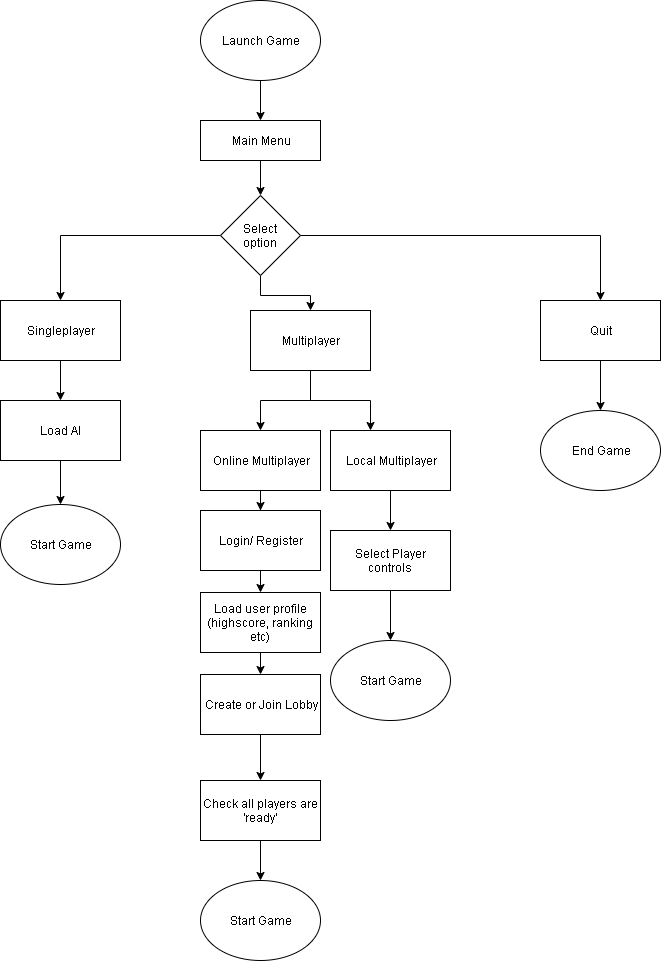

The diagram above was exported from draw.io. Its source (the exported page's mxGraphModel, read from the mxfile embedded in the PNG):
<mxGraphModel dx="854" dy="436" grid="1" gridSize="10" guides="1" tooltips="1" connect="1" arrows="1" fold="1" page="1" pageScale="1" pageWidth="827" pageHeight="1169" math="0" shadow="0">
  <root>
    <mxCell id="0" />
    <mxCell id="1" parent="0" />
    <mxCell id="nftKbVicgFMklLh_rG16-2" value="" style="ellipse;whiteSpace=wrap;html=1;" parent="1" vertex="1">
      <mxGeometry x="320" y="40" width="120" height="80" as="geometry" />
    </mxCell>
    <mxCell id="nftKbVicgFMklLh_rG16-3" value="Launch Game" style="text;html=1;strokeColor=none;fillColor=none;align=center;verticalAlign=middle;whiteSpace=wrap;rounded=0;" parent="1" vertex="1">
      <mxGeometry x="330" y="60" width="100" height="40" as="geometry" />
    </mxCell>
    <mxCell id="nftKbVicgFMklLh_rG16-4" value="" style="rounded=0;whiteSpace=wrap;html=1;" parent="1" vertex="1">
      <mxGeometry x="320" y="160" width="120" height="40" as="geometry" />
    </mxCell>
    <mxCell id="nftKbVicgFMklLh_rG16-5" value="Main Menu" style="text;html=1;strokeColor=none;fillColor=none;align=center;verticalAlign=middle;whiteSpace=wrap;rounded=0;" parent="1" vertex="1">
      <mxGeometry x="340" y="170" width="80" height="20" as="geometry" />
    </mxCell>
    <mxCell id="nftKbVicgFMklLh_rG16-6" value="" style="endArrow=classic;html=1;entryX=0.5;entryY=0;entryDx=0;entryDy=0;" parent="1" source="nftKbVicgFMklLh_rG16-2" target="nftKbVicgFMklLh_rG16-4" edge="1">
      <mxGeometry width="50" height="50" relative="1" as="geometry">
        <mxPoint x="320" y="270" as="sourcePoint" />
        <mxPoint x="370" y="220" as="targetPoint" />
      </mxGeometry>
    </mxCell>
    <mxCell id="nftKbVicgFMklLh_rG16-16" style="edgeStyle=orthogonalEdgeStyle;rounded=0;orthogonalLoop=1;jettySize=auto;html=1;" parent="1" source="nftKbVicgFMklLh_rG16-8" target="nftKbVicgFMklLh_rG16-13" edge="1">
      <mxGeometry relative="1" as="geometry">
        <Array as="points">
          <mxPoint x="720" y="275" />
        </Array>
      </mxGeometry>
    </mxCell>
    <mxCell id="nftKbVicgFMklLh_rG16-17" style="edgeStyle=orthogonalEdgeStyle;rounded=0;orthogonalLoop=1;jettySize=auto;html=1;exitX=0;exitY=0.5;exitDx=0;exitDy=0;entryX=0.5;entryY=0;entryDx=0;entryDy=0;" parent="1" source="nftKbVicgFMklLh_rG16-8" target="nftKbVicgFMklLh_rG16-12" edge="1">
      <mxGeometry relative="1" as="geometry" />
    </mxCell>
    <mxCell id="WV-UFM8Kn1F3Nqfz2HDv-4" style="edgeStyle=orthogonalEdgeStyle;rounded=0;orthogonalLoop=1;jettySize=auto;html=1;entryX=0.5;entryY=0;entryDx=0;entryDy=0;" edge="1" parent="1" source="nftKbVicgFMklLh_rG16-8" target="WV-UFM8Kn1F3Nqfz2HDv-2">
      <mxGeometry relative="1" as="geometry" />
    </mxCell>
    <mxCell id="nftKbVicgFMklLh_rG16-8" value="" style="rhombus;whiteSpace=wrap;html=1;" parent="1" vertex="1">
      <mxGeometry x="340" y="235" width="80" height="80" as="geometry" />
    </mxCell>
    <mxCell id="nftKbVicgFMklLh_rG16-9" value="Select option" style="text;html=1;strokeColor=none;fillColor=none;align=center;verticalAlign=middle;whiteSpace=wrap;rounded=0;" parent="1" vertex="1">
      <mxGeometry x="360" y="260" width="40" height="30" as="geometry" />
    </mxCell>
    <mxCell id="nftKbVicgFMklLh_rG16-10" value="" style="endArrow=classic;html=1;entryX=0.5;entryY=0;entryDx=0;entryDy=0;exitX=0.5;exitY=1;exitDx=0;exitDy=0;" parent="1" source="nftKbVicgFMklLh_rG16-4" target="nftKbVicgFMklLh_rG16-8" edge="1">
      <mxGeometry width="50" height="50" relative="1" as="geometry">
        <mxPoint x="320" y="360" as="sourcePoint" />
        <mxPoint x="370" y="310" as="targetPoint" />
      </mxGeometry>
    </mxCell>
    <mxCell id="nftKbVicgFMklLh_rG16-11" value="" style="rounded=0;whiteSpace=wrap;html=1;" parent="1" vertex="1">
      <mxGeometry x="320" y="470" width="120" height="60" as="geometry" />
    </mxCell>
    <mxCell id="nftKbVicgFMklLh_rG16-12" value="" style="rounded=0;whiteSpace=wrap;html=1;" parent="1" vertex="1">
      <mxGeometry x="120" y="340" width="120" height="60" as="geometry" />
    </mxCell>
    <mxCell id="nftKbVicgFMklLh_rG16-37" style="edgeStyle=orthogonalEdgeStyle;rounded=0;orthogonalLoop=1;jettySize=auto;html=1;entryX=0.5;entryY=0;entryDx=0;entryDy=0;" parent="1" source="nftKbVicgFMklLh_rG16-13" target="nftKbVicgFMklLh_rG16-31" edge="1">
      <mxGeometry relative="1" as="geometry" />
    </mxCell>
    <mxCell id="nftKbVicgFMklLh_rG16-13" value="" style="rounded=0;whiteSpace=wrap;html=1;" parent="1" vertex="1">
      <mxGeometry x="660" y="340" width="120" height="60" as="geometry" />
    </mxCell>
    <mxCell id="nftKbVicgFMklLh_rG16-18" value="Singleplayer" style="text;html=1;strokeColor=none;fillColor=none;align=center;verticalAlign=middle;whiteSpace=wrap;rounded=0;" parent="1" vertex="1">
      <mxGeometry x="120" y="360" width="120" height="20" as="geometry" />
    </mxCell>
    <mxCell id="WV-UFM8Kn1F3Nqfz2HDv-1" value="" style="edgeStyle=orthogonalEdgeStyle;rounded=0;orthogonalLoop=1;jettySize=auto;html=1;" edge="1" parent="1" target="nftKbVicgFMklLh_rG16-34">
      <mxGeometry relative="1" as="geometry">
        <mxPoint x="380" y="530" as="sourcePoint" />
      </mxGeometry>
    </mxCell>
    <mxCell id="nftKbVicgFMklLh_rG16-20" value="Online Multiplayer" style="text;html=1;strokeColor=none;fillColor=none;align=center;verticalAlign=middle;whiteSpace=wrap;rounded=0;" parent="1" vertex="1">
      <mxGeometry x="320" y="490" width="120" height="20" as="geometry" />
    </mxCell>
    <mxCell id="nftKbVicgFMklLh_rG16-21" value="Quit" style="text;html=1;strokeColor=none;fillColor=none;align=center;verticalAlign=middle;whiteSpace=wrap;rounded=0;" parent="1" vertex="1">
      <mxGeometry x="660" y="360" width="120" height="20" as="geometry" />
    </mxCell>
    <mxCell id="nftKbVicgFMklLh_rG16-23" value="Load AI" style="rounded=0;whiteSpace=wrap;html=1;" parent="1" vertex="1">
      <mxGeometry x="120" y="440" width="120" height="60" as="geometry" />
    </mxCell>
    <mxCell id="nftKbVicgFMklLh_rG16-24" value="" style="endArrow=classic;html=1;entryX=0.5;entryY=0;entryDx=0;entryDy=0;exitX=0.5;exitY=1;exitDx=0;exitDy=0;" parent="1" source="nftKbVicgFMklLh_rG16-12" target="nftKbVicgFMklLh_rG16-23" edge="1">
      <mxGeometry width="50" height="50" relative="1" as="geometry">
        <mxPoint x="120" y="570" as="sourcePoint" />
        <mxPoint x="170" y="520" as="targetPoint" />
      </mxGeometry>
    </mxCell>
    <mxCell id="nftKbVicgFMklLh_rG16-27" value="Start Game" style="ellipse;whiteSpace=wrap;html=1;" parent="1" vertex="1">
      <mxGeometry x="120" y="544" width="120" height="80" as="geometry" />
    </mxCell>
    <mxCell id="nftKbVicgFMklLh_rG16-28" value="" style="endArrow=classic;html=1;exitX=0.5;exitY=1;exitDx=0;exitDy=0;entryX=0.5;entryY=0;entryDx=0;entryDy=0;" parent="1" source="nftKbVicgFMklLh_rG16-23" target="nftKbVicgFMklLh_rG16-27" edge="1">
      <mxGeometry width="50" height="50" relative="1" as="geometry">
        <mxPoint x="120" y="670" as="sourcePoint" />
        <mxPoint x="170" y="620" as="targetPoint" />
      </mxGeometry>
    </mxCell>
    <mxCell id="nftKbVicgFMklLh_rG16-31" value="End Game" style="ellipse;whiteSpace=wrap;html=1;" parent="1" vertex="1">
      <mxGeometry x="660" y="450" width="120" height="80" as="geometry" />
    </mxCell>
    <mxCell id="nftKbVicgFMklLh_rG16-54" value="" style="edgeStyle=orthogonalEdgeStyle;rounded=0;orthogonalLoop=1;jettySize=auto;html=1;" parent="1" source="nftKbVicgFMklLh_rG16-34" target="nftKbVicgFMklLh_rG16-53" edge="1">
      <mxGeometry relative="1" as="geometry" />
    </mxCell>
    <mxCell id="nftKbVicgFMklLh_rG16-34" value="Login/ Register" style="rounded=0;whiteSpace=wrap;html=1;" parent="1" vertex="1">
      <mxGeometry x="320" y="550" width="120" height="60" as="geometry" />
    </mxCell>
    <mxCell id="nftKbVicgFMklLh_rG16-50" value="" style="edgeStyle=orthogonalEdgeStyle;rounded=0;orthogonalLoop=1;jettySize=auto;html=1;" parent="1" source="nftKbVicgFMklLh_rG16-35" target="nftKbVicgFMklLh_rG16-49" edge="1">
      <mxGeometry relative="1" as="geometry" />
    </mxCell>
    <mxCell id="nftKbVicgFMklLh_rG16-35" value="Create or Join Lobby" style="rounded=0;whiteSpace=wrap;html=1;" parent="1" vertex="1">
      <mxGeometry x="320" y="714" width="120" height="60" as="geometry" />
    </mxCell>
    <mxCell id="nftKbVicgFMklLh_rG16-52" value="" style="edgeStyle=orthogonalEdgeStyle;rounded=0;orthogonalLoop=1;jettySize=auto;html=1;" parent="1" source="nftKbVicgFMklLh_rG16-49" target="nftKbVicgFMklLh_rG16-51" edge="1">
      <mxGeometry relative="1" as="geometry" />
    </mxCell>
    <mxCell id="nftKbVicgFMklLh_rG16-49" value="Check all players are 'ready'" style="rounded=0;whiteSpace=wrap;html=1;" parent="1" vertex="1">
      <mxGeometry x="320" y="820" width="120" height="60" as="geometry" />
    </mxCell>
    <mxCell id="nftKbVicgFMklLh_rG16-44" value="" style="edgeStyle=orthogonalEdgeStyle;rounded=0;orthogonalLoop=1;jettySize=auto;html=1;" parent="1" source="nftKbVicgFMklLh_rG16-40" target="nftKbVicgFMklLh_rG16-43" edge="1">
      <mxGeometry relative="1" as="geometry" />
    </mxCell>
    <mxCell id="nftKbVicgFMklLh_rG16-40" value="Local Multiplayer" style="rounded=0;whiteSpace=wrap;html=1;" parent="1" vertex="1">
      <mxGeometry x="450" y="470" width="120" height="60" as="geometry" />
    </mxCell>
    <mxCell id="nftKbVicgFMklLh_rG16-46" value="" style="edgeStyle=orthogonalEdgeStyle;rounded=0;orthogonalLoop=1;jettySize=auto;html=1;" parent="1" source="nftKbVicgFMklLh_rG16-43" edge="1">
      <mxGeometry relative="1" as="geometry">
        <mxPoint x="510" y="680" as="targetPoint" />
      </mxGeometry>
    </mxCell>
    <mxCell id="nftKbVicgFMklLh_rG16-43" value="Select Player controls" style="rounded=0;whiteSpace=wrap;html=1;" parent="1" vertex="1">
      <mxGeometry x="450" y="570" width="120" height="60" as="geometry" />
    </mxCell>
    <mxCell id="nftKbVicgFMklLh_rG16-47" value="Start Game" style="ellipse;whiteSpace=wrap;html=1;" parent="1" vertex="1">
      <mxGeometry x="450" y="680" width="120" height="80" as="geometry" />
    </mxCell>
    <mxCell id="nftKbVicgFMklLh_rG16-51" value="Start Game" style="ellipse;whiteSpace=wrap;html=1;" parent="1" vertex="1">
      <mxGeometry x="320" y="920" width="120" height="80" as="geometry" />
    </mxCell>
    <mxCell id="nftKbVicgFMklLh_rG16-55" value="" style="edgeStyle=orthogonalEdgeStyle;rounded=0;orthogonalLoop=1;jettySize=auto;html=1;" parent="1" source="nftKbVicgFMklLh_rG16-53" target="nftKbVicgFMklLh_rG16-35" edge="1">
      <mxGeometry relative="1" as="geometry" />
    </mxCell>
    <mxCell id="nftKbVicgFMklLh_rG16-53" value="Load user profile (highscore, ranking etc)" style="rounded=0;whiteSpace=wrap;html=1;" parent="1" vertex="1">
      <mxGeometry x="320" y="632" width="120" height="60" as="geometry" />
    </mxCell>
    <mxCell id="WV-UFM8Kn1F3Nqfz2HDv-5" style="edgeStyle=orthogonalEdgeStyle;rounded=0;orthogonalLoop=1;jettySize=auto;html=1;exitX=0.5;exitY=1;exitDx=0;exitDy=0;entryX=0.5;entryY=0;entryDx=0;entryDy=0;" edge="1" parent="1" source="WV-UFM8Kn1F3Nqfz2HDv-2" target="nftKbVicgFMklLh_rG16-11">
      <mxGeometry relative="1" as="geometry" />
    </mxCell>
    <mxCell id="WV-UFM8Kn1F3Nqfz2HDv-6" style="edgeStyle=orthogonalEdgeStyle;rounded=0;orthogonalLoop=1;jettySize=auto;html=1;" edge="1" parent="1" source="WV-UFM8Kn1F3Nqfz2HDv-2">
      <mxGeometry relative="1" as="geometry">
        <mxPoint x="490" y="470" as="targetPoint" />
      </mxGeometry>
    </mxCell>
    <mxCell id="WV-UFM8Kn1F3Nqfz2HDv-2" value="Multiplayer" style="rounded=0;whiteSpace=wrap;html=1;" vertex="1" parent="1">
      <mxGeometry x="370" y="350" width="120" height="60" as="geometry" />
    </mxCell>
  </root>
</mxGraphModel>